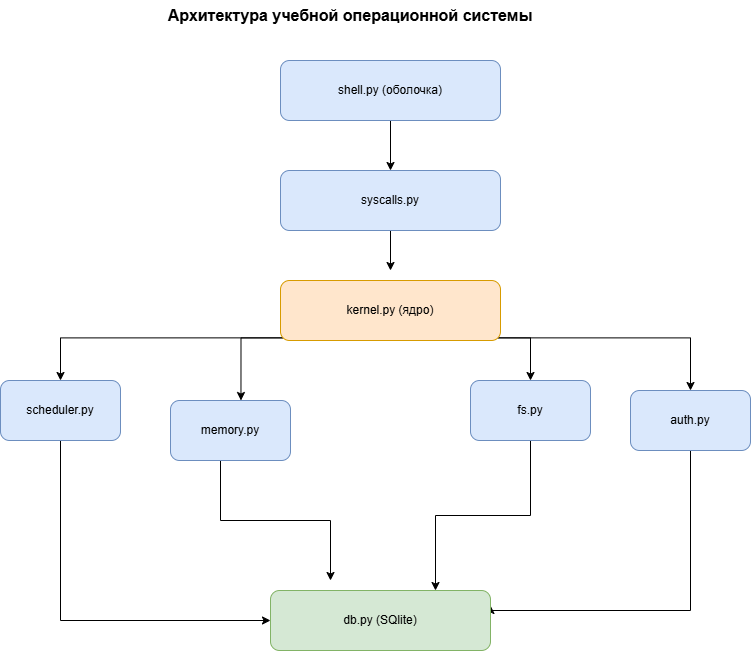

The diagram above was exported from draw.io. Its source (the exported page's mxGraphModel, read from the mxfile embedded in the PNG):
<mxGraphModel dx="1030" dy="722" grid="1" gridSize="10" guides="1" tooltips="1" connect="1" arrows="1" fold="1" page="1" pageScale="1" pageWidth="827" pageHeight="1169" math="0" shadow="0">
  <root>
    <mxCell id="0" />
    <mxCell id="1" parent="0" />
    <mxCell id="TPVcfFvmA_Sjxr-HIw6g-1" parent="1" style="text;html=1;whiteSpace=wrap;strokeColor=none;fillColor=none;align=center;verticalAlign=middle;rounded=0;" value="&lt;b&gt;&lt;font style=&quot;font-size: 16px;&quot;&gt;Архитектура учебной операционной системы&lt;/font&gt;&lt;/b&gt;" vertex="1">
      <mxGeometry height="30" width="400" x="250" y="50" as="geometry" />
    </mxCell>
    <mxCell id="TPVcfFvmA_Sjxr-HIw6g-4" edge="1" parent="1" source="TPVcfFvmA_Sjxr-HIw6g-3" style="edgeStyle=orthogonalEdgeStyle;rounded=0;orthogonalLoop=1;jettySize=auto;html=1;">
      <mxGeometry relative="1" as="geometry">
        <mxPoint x="490" y="220" as="targetPoint" />
      </mxGeometry>
    </mxCell>
    <mxCell id="TPVcfFvmA_Sjxr-HIw6g-3" parent="1" style="rounded=1;whiteSpace=wrap;html=1;roundedPerimeter=1;fillColor=#dae8fc;strokeColor=#6c8ebf;" value="shell.py (оболочка)" vertex="1">
      <mxGeometry height="60" width="220" x="380" y="110" as="geometry" />
    </mxCell>
    <mxCell id="TPVcfFvmA_Sjxr-HIw6g-6" edge="1" parent="1" source="TPVcfFvmA_Sjxr-HIw6g-5" style="edgeStyle=orthogonalEdgeStyle;rounded=0;orthogonalLoop=1;jettySize=auto;html=1;">
      <mxGeometry relative="1" as="geometry">
        <mxPoint x="490" y="320" as="targetPoint" />
      </mxGeometry>
    </mxCell>
    <mxCell id="TPVcfFvmA_Sjxr-HIw6g-5" parent="1" style="rounded=1;whiteSpace=wrap;html=1;roundedPerimeter=1;fillColor=#dae8fc;strokeColor=#6c8ebf;" value="syscalls.py" vertex="1">
      <mxGeometry height="60" width="220" x="380" y="220" as="geometry" />
    </mxCell>
    <mxCell id="TPVcfFvmA_Sjxr-HIw6g-8" edge="1" parent="1" source="TPVcfFvmA_Sjxr-HIw6g-7" style="edgeStyle=orthogonalEdgeStyle;rounded=0;orthogonalLoop=1;jettySize=auto;html=1;exitX=0;exitY=1;exitDx=0;exitDy=0;">
      <mxGeometry relative="1" as="geometry">
        <mxPoint x="160" y="430" as="targetPoint" />
      </mxGeometry>
    </mxCell>
    <mxCell id="TPVcfFvmA_Sjxr-HIw6g-10" edge="1" parent="1" source="TPVcfFvmA_Sjxr-HIw6g-7" style="edgeStyle=orthogonalEdgeStyle;rounded=0;orthogonalLoop=1;jettySize=auto;html=1;exitX=0;exitY=1;exitDx=0;exitDy=0;entryX=0.582;entryY=0.03;entryDx=0;entryDy=0;" target="TPVcfFvmA_Sjxr-HIw6g-11">
      <mxGeometry relative="1" x="0.098" as="geometry">
        <Array as="points">
          <mxPoint x="340" y="387.4" />
        </Array>
        <mxPoint x="360" y="440" as="targetPoint" />
      </mxGeometry>
    </mxCell>
    <mxCell id="TPVcfFvmA_Sjxr-HIw6g-19" edge="1" parent="1" source="TPVcfFvmA_Sjxr-HIw6g-7" style="edgeStyle=orthogonalEdgeStyle;rounded=0;orthogonalLoop=1;jettySize=auto;html=1;exitX=1;exitY=1;exitDx=0;exitDy=0;">
      <mxGeometry relative="1" x="0.4089" as="geometry">
        <mxPoint x="630" y="430" as="targetPoint" />
      </mxGeometry>
    </mxCell>
    <mxCell id="TPVcfFvmA_Sjxr-HIw6g-21" edge="1" parent="1" source="TPVcfFvmA_Sjxr-HIw6g-7" style="edgeStyle=orthogonalEdgeStyle;rounded=0;orthogonalLoop=1;jettySize=auto;html=1;exitX=1;exitY=1;exitDx=0;exitDy=0;">
      <mxGeometry relative="1" as="geometry">
        <mxPoint x="790" y="440" as="targetPoint" />
      </mxGeometry>
    </mxCell>
    <mxCell id="TPVcfFvmA_Sjxr-HIw6g-7" parent="1" style="rounded=1;whiteSpace=wrap;html=1;roundedPerimeter=1;fillColor=#ffe6cc;strokeColor=#d79b00;" value="kernel.py (ядро)" vertex="1">
      <mxGeometry height="60" width="220" x="380" y="330" as="geometry" />
    </mxCell>
    <mxCell id="TPVcfFvmA_Sjxr-HIw6g-31" edge="1" parent="1" source="TPVcfFvmA_Sjxr-HIw6g-9" style="edgeStyle=orthogonalEdgeStyle;rounded=0;orthogonalLoop=1;jettySize=auto;html=1;exitX=0.5;exitY=1;exitDx=0;exitDy=0;entryX=0;entryY=0.5;entryDx=0;entryDy=0;" target="TPVcfFvmA_Sjxr-HIw6g-25">
      <mxGeometry relative="1" x="-0.0513" as="geometry">
        <mxPoint x="330" y="680" as="targetPoint" />
      </mxGeometry>
    </mxCell>
    <mxCell id="TPVcfFvmA_Sjxr-HIw6g-9" parent="1" style="rounded=1;whiteSpace=wrap;html=1;roundedPerimeter=1;fillColor=#dae8fc;strokeColor=#6c8ebf;" value="scheduler.py" vertex="1">
      <mxGeometry height="60" width="120" x="100" y="430" as="geometry" />
    </mxCell>
    <mxCell id="TPVcfFvmA_Sjxr-HIw6g-24" edge="1" parent="1" source="TPVcfFvmA_Sjxr-HIw6g-11" style="edgeStyle=orthogonalEdgeStyle;rounded=0;orthogonalLoop=1;jettySize=auto;html=1;exitX=0.5;exitY=1;exitDx=0;exitDy=0;">
      <mxGeometry relative="1" x="-0.1667" as="geometry">
        <Array as="points">
          <mxPoint x="320" y="510" />
          <mxPoint x="320" y="570" />
          <mxPoint x="430" y="570" />
        </Array>
        <mxPoint x="270" y="510" as="sourcePoint" />
        <mxPoint x="430" y="630" as="targetPoint" />
      </mxGeometry>
    </mxCell>
    <mxCell id="TPVcfFvmA_Sjxr-HIw6g-11" parent="1" style="rounded=1;whiteSpace=wrap;html=1;roundedPerimeter=1;fillColor=#dae8fc;strokeColor=#6c8ebf;" value="memory.py" vertex="1">
      <mxGeometry height="60" width="120" x="270" y="450" as="geometry" />
    </mxCell>
    <mxCell id="TPVcfFvmA_Sjxr-HIw6g-26" edge="1" parent="1" source="TPVcfFvmA_Sjxr-HIw6g-20" style="edgeStyle=orthogonalEdgeStyle;rounded=0;orthogonalLoop=1;jettySize=auto;html=1;exitX=0.5;exitY=1;exitDx=0;exitDy=0;entryX=0.75;entryY=0;entryDx=0;entryDy=0;" target="TPVcfFvmA_Sjxr-HIw6g-25">
      <mxGeometry relative="1" as="geometry" />
    </mxCell>
    <mxCell id="TPVcfFvmA_Sjxr-HIw6g-20" parent="1" style="rounded=1;whiteSpace=wrap;html=1;roundedPerimeter=1;fillColor=#dae8fc;strokeColor=#6c8ebf;" value="fs.py" vertex="1">
      <mxGeometry height="60" width="120" x="570" y="430" as="geometry" />
    </mxCell>
    <mxCell id="TPVcfFvmA_Sjxr-HIw6g-33" edge="1" parent="1" source="TPVcfFvmA_Sjxr-HIw6g-22" style="edgeStyle=orthogonalEdgeStyle;rounded=0;orthogonalLoop=1;jettySize=auto;html=1;exitX=0.5;exitY=1;exitDx=0;exitDy=0;entryX=1;entryY=0.25;entryDx=0;entryDy=0;" target="TPVcfFvmA_Sjxr-HIw6g-25">
      <mxGeometry relative="1" x="-0.5068" as="geometry">
        <Array as="points">
          <mxPoint x="790" y="660" />
          <mxPoint x="590" y="660" />
        </Array>
        <mxPoint x="620" y="660" as="targetPoint" />
      </mxGeometry>
    </mxCell>
    <mxCell id="TPVcfFvmA_Sjxr-HIw6g-22" parent="1" style="rounded=1;whiteSpace=wrap;html=1;roundedPerimeter=1;fillColor=#dae8fc;strokeColor=#6c8ebf;" value="auth.py" vertex="1">
      <mxGeometry height="60" width="120" x="730" y="440" as="geometry" />
    </mxCell>
    <mxCell id="TPVcfFvmA_Sjxr-HIw6g-25" parent="1" style="rounded=1;whiteSpace=wrap;html=1;roundedPerimeter=1;fillColor=#d5e8d4;strokeColor=#82b366;" value="db.py (SQlite)" vertex="1">
      <mxGeometry height="60" width="220" x="370" y="640" as="geometry" />
    </mxCell>
  </root>
</mxGraphModel>